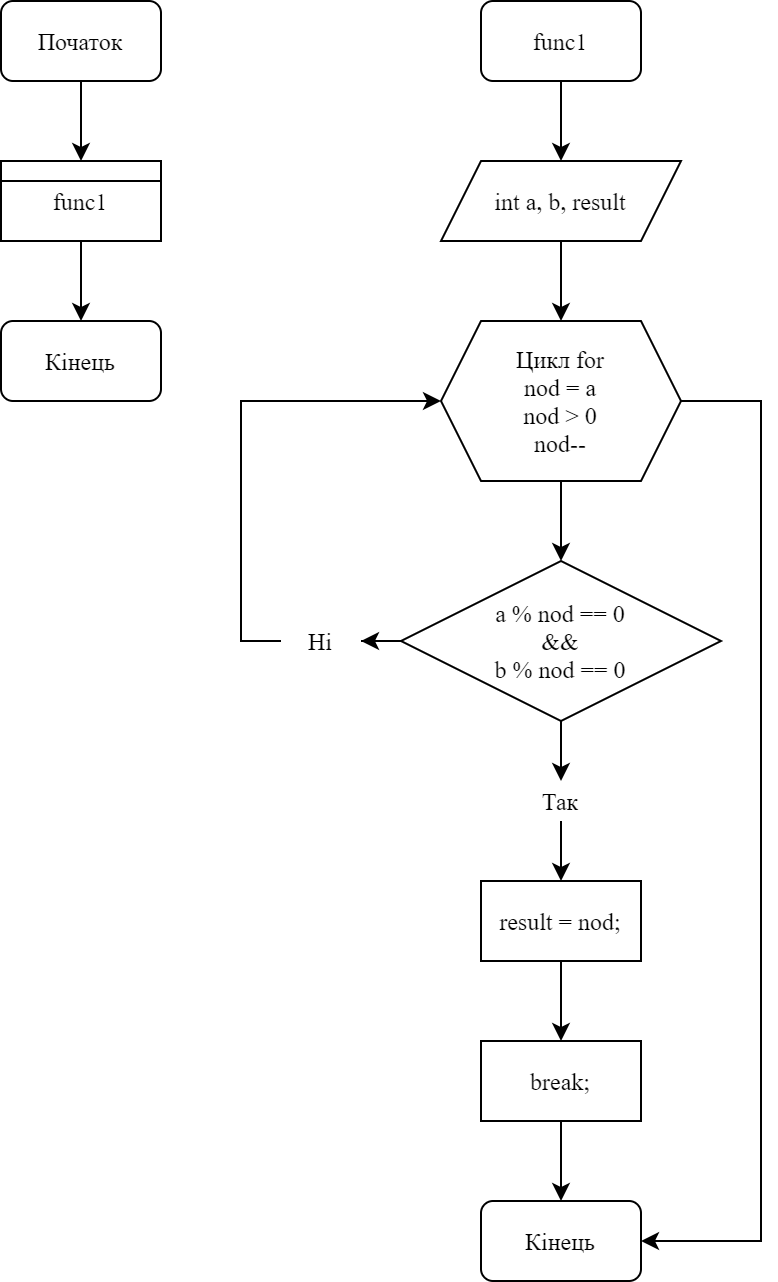

The diagram above was exported from draw.io. Its source (the exported page's mxGraphModel, read from the mxfile embedded in the PNG):
<mxGraphModel dx="1349" dy="698" grid="1" gridSize="10" guides="1" tooltips="1" connect="1" arrows="1" fold="1" page="1" pageScale="1" pageWidth="827" pageHeight="1169" math="0" shadow="0">
  <root>
    <mxCell id="0" />
    <mxCell id="1" parent="0" />
    <mxCell id="sInMKH7v0bEjQOMVWJo_-28" style="edgeStyle=orthogonalEdgeStyle;rounded=0;orthogonalLoop=1;jettySize=auto;html=1;entryX=0.5;entryY=0;entryDx=0;entryDy=0;" parent="1" source="sInMKH7v0bEjQOMVWJo_-1" edge="1">
      <mxGeometry relative="1" as="geometry">
        <mxPoint x="200" y="120" as="targetPoint" />
      </mxGeometry>
    </mxCell>
    <mxCell id="sInMKH7v0bEjQOMVWJo_-1" value="&lt;font face=&quot;Times New Roman&quot;&gt;Початок&lt;/font&gt;" style="rounded=1;whiteSpace=wrap;html=1;" parent="1" vertex="1">
      <mxGeometry x="160" y="40" width="80" height="40" as="geometry" />
    </mxCell>
    <mxCell id="sInMKH7v0bEjQOMVWJo_-4" style="edgeStyle=orthogonalEdgeStyle;rounded=0;orthogonalLoop=1;jettySize=auto;html=1;" parent="1" target="sInMKH7v0bEjQOMVWJo_-5" edge="1">
      <mxGeometry relative="1" as="geometry">
        <mxPoint x="80" y="200" as="targetPoint" />
        <mxPoint x="200" y="160" as="sourcePoint" />
      </mxGeometry>
    </mxCell>
    <mxCell id="sInMKH7v0bEjQOMVWJo_-5" value="&lt;font face=&quot;Times New Roman&quot;&gt;Кінець&lt;/font&gt;" style="rounded=1;whiteSpace=wrap;html=1;" parent="1" vertex="1">
      <mxGeometry x="160" y="200" width="80" height="40" as="geometry" />
    </mxCell>
    <mxCell id="sInMKH7v0bEjQOMVWJo_-7" style="edgeStyle=orthogonalEdgeStyle;rounded=0;orthogonalLoop=1;jettySize=auto;html=1;" parent="1" source="sInMKH7v0bEjQOMVWJo_-6" target="sInMKH7v0bEjQOMVWJo_-8" edge="1">
      <mxGeometry relative="1" as="geometry">
        <mxPoint x="440" y="120" as="targetPoint" />
      </mxGeometry>
    </mxCell>
    <mxCell id="sInMKH7v0bEjQOMVWJo_-6" value="&lt;font face=&quot;Times New Roman&quot;&gt;func1&lt;/font&gt;" style="rounded=1;whiteSpace=wrap;html=1;" parent="1" vertex="1">
      <mxGeometry x="400" y="40" width="80" height="40" as="geometry" />
    </mxCell>
    <mxCell id="sInMKH7v0bEjQOMVWJo_-9" style="edgeStyle=orthogonalEdgeStyle;rounded=0;orthogonalLoop=1;jettySize=auto;html=1;" parent="1" source="sInMKH7v0bEjQOMVWJo_-8" edge="1">
      <mxGeometry relative="1" as="geometry">
        <mxPoint x="440" y="200" as="targetPoint" />
      </mxGeometry>
    </mxCell>
    <mxCell id="sInMKH7v0bEjQOMVWJo_-8" value="&lt;font face=&quot;Times New Roman&quot;&gt;int a, b, result&lt;/font&gt;" style="shape=parallelogram;perimeter=parallelogramPerimeter;whiteSpace=wrap;html=1;fixedSize=1;" parent="1" vertex="1">
      <mxGeometry x="380" y="120" width="120" height="40" as="geometry" />
    </mxCell>
    <mxCell id="sInMKH7v0bEjQOMVWJo_-11" style="edgeStyle=orthogonalEdgeStyle;rounded=0;orthogonalLoop=1;jettySize=auto;html=1;" parent="1" source="sInMKH7v0bEjQOMVWJo_-10" target="sInMKH7v0bEjQOMVWJo_-12" edge="1">
      <mxGeometry relative="1" as="geometry">
        <mxPoint x="440" y="320.0000000000001" as="targetPoint" />
      </mxGeometry>
    </mxCell>
    <mxCell id="sInMKH7v0bEjQOMVWJo_-25" style="edgeStyle=orthogonalEdgeStyle;rounded=0;orthogonalLoop=1;jettySize=auto;html=1;entryX=1;entryY=0.5;entryDx=0;entryDy=0;" parent="1" source="sInMKH7v0bEjQOMVWJo_-10" target="sInMKH7v0bEjQOMVWJo_-24" edge="1">
      <mxGeometry relative="1" as="geometry">
        <Array as="points">
          <mxPoint x="540" y="240" />
          <mxPoint x="540" y="660" />
        </Array>
      </mxGeometry>
    </mxCell>
    <mxCell id="sInMKH7v0bEjQOMVWJo_-10" value="&lt;font face=&quot;Times New Roman&quot;&gt;Цикл for&lt;br&gt;nod = a&lt;br&gt;nod &amp;gt; 0&lt;br&gt;nod--&lt;br&gt;&lt;/font&gt;" style="shape=hexagon;perimeter=hexagonPerimeter2;whiteSpace=wrap;html=1;fixedSize=1;" parent="1" vertex="1">
      <mxGeometry x="380" y="200" width="120" height="80" as="geometry" />
    </mxCell>
    <mxCell id="sInMKH7v0bEjQOMVWJo_-14" style="edgeStyle=orthogonalEdgeStyle;rounded=0;orthogonalLoop=1;jettySize=auto;html=1;entryX=1;entryY=0.5;entryDx=0;entryDy=0;" parent="1" source="sInMKH7v0bEjQOMVWJo_-12" target="sInMKH7v0bEjQOMVWJo_-13" edge="1">
      <mxGeometry relative="1" as="geometry" />
    </mxCell>
    <mxCell id="sInMKH7v0bEjQOMVWJo_-16" style="edgeStyle=orthogonalEdgeStyle;rounded=0;orthogonalLoop=1;jettySize=auto;html=1;" parent="1" source="sInMKH7v0bEjQOMVWJo_-12" target="sInMKH7v0bEjQOMVWJo_-17" edge="1">
      <mxGeometry relative="1" as="geometry">
        <mxPoint x="440" y="440" as="targetPoint" />
      </mxGeometry>
    </mxCell>
    <mxCell id="sInMKH7v0bEjQOMVWJo_-12" value="&lt;font face=&quot;Times New Roman&quot;&gt;a % nod == 0&lt;br&gt;&amp;amp;&amp;amp;&lt;br&gt;b % nod == 0&lt;/font&gt;" style="rhombus;whiteSpace=wrap;html=1;" parent="1" vertex="1">
      <mxGeometry x="360" y="320" width="160" height="80" as="geometry" />
    </mxCell>
    <mxCell id="sInMKH7v0bEjQOMVWJo_-15" style="edgeStyle=orthogonalEdgeStyle;rounded=0;orthogonalLoop=1;jettySize=auto;html=1;entryX=0;entryY=0.5;entryDx=0;entryDy=0;" parent="1" source="sInMKH7v0bEjQOMVWJo_-13" target="sInMKH7v0bEjQOMVWJo_-10" edge="1">
      <mxGeometry relative="1" as="geometry">
        <Array as="points">
          <mxPoint x="280" y="360" />
          <mxPoint x="280" y="240" />
        </Array>
      </mxGeometry>
    </mxCell>
    <mxCell id="sInMKH7v0bEjQOMVWJo_-13" value="&lt;font face=&quot;Times New Roman&quot;&gt;Ні&lt;/font&gt;" style="text;html=1;strokeColor=none;fillColor=none;align=center;verticalAlign=middle;whiteSpace=wrap;rounded=0;" parent="1" vertex="1">
      <mxGeometry x="300" y="350" width="40" height="20" as="geometry" />
    </mxCell>
    <mxCell id="sInMKH7v0bEjQOMVWJo_-18" style="edgeStyle=orthogonalEdgeStyle;rounded=0;orthogonalLoop=1;jettySize=auto;html=1;" parent="1" source="sInMKH7v0bEjQOMVWJo_-17" target="sInMKH7v0bEjQOMVWJo_-19" edge="1">
      <mxGeometry relative="1" as="geometry">
        <mxPoint x="440" y="480" as="targetPoint" />
      </mxGeometry>
    </mxCell>
    <mxCell id="sInMKH7v0bEjQOMVWJo_-17" value="&lt;font face=&quot;Times New Roman&quot;&gt;Так&lt;/font&gt;" style="text;html=1;strokeColor=none;fillColor=none;align=center;verticalAlign=middle;whiteSpace=wrap;rounded=0;" parent="1" vertex="1">
      <mxGeometry x="420" y="430" width="40" height="20" as="geometry" />
    </mxCell>
    <mxCell id="sInMKH7v0bEjQOMVWJo_-21" style="edgeStyle=orthogonalEdgeStyle;rounded=0;orthogonalLoop=1;jettySize=auto;html=1;" parent="1" source="sInMKH7v0bEjQOMVWJo_-19" target="sInMKH7v0bEjQOMVWJo_-22" edge="1">
      <mxGeometry relative="1" as="geometry">
        <mxPoint x="440" y="560" as="targetPoint" />
      </mxGeometry>
    </mxCell>
    <mxCell id="sInMKH7v0bEjQOMVWJo_-19" value="&lt;font face=&quot;Times New Roman&quot;&gt;result = nod;&lt;/font&gt;" style="rounded=0;whiteSpace=wrap;html=1;" parent="1" vertex="1">
      <mxGeometry x="400" y="480" width="80" height="40" as="geometry" />
    </mxCell>
    <mxCell id="sInMKH7v0bEjQOMVWJo_-23" style="edgeStyle=orthogonalEdgeStyle;rounded=0;orthogonalLoop=1;jettySize=auto;html=1;" parent="1" source="sInMKH7v0bEjQOMVWJo_-22" target="sInMKH7v0bEjQOMVWJo_-24" edge="1">
      <mxGeometry relative="1" as="geometry">
        <mxPoint x="440" y="640" as="targetPoint" />
      </mxGeometry>
    </mxCell>
    <mxCell id="sInMKH7v0bEjQOMVWJo_-22" value="&lt;font face=&quot;Times New Roman&quot;&gt;break;&lt;/font&gt;" style="rounded=0;whiteSpace=wrap;html=1;" parent="1" vertex="1">
      <mxGeometry x="400" y="560" width="80" height="40" as="geometry" />
    </mxCell>
    <mxCell id="sInMKH7v0bEjQOMVWJo_-24" value="&lt;font face=&quot;Times New Roman&quot;&gt;Кінець&lt;/font&gt;" style="rounded=1;whiteSpace=wrap;html=1;" parent="1" vertex="1">
      <mxGeometry x="400" y="640" width="80" height="40" as="geometry" />
    </mxCell>
    <mxCell id="dCVbN8cBtvRazZ1OXwKS-3" value="&lt;font face=&quot;Times New Roman&quot;&gt;func1&lt;/font&gt;" style="rounded=0;whiteSpace=wrap;html=1;fillColor=#FFFFFF;" vertex="1" parent="1">
      <mxGeometry x="160" y="120" width="80" height="40" as="geometry" />
    </mxCell>
    <mxCell id="dCVbN8cBtvRazZ1OXwKS-7" value="" style="endArrow=none;html=1;exitX=0;exitY=0.25;exitDx=0;exitDy=0;" edge="1" parent="1" source="dCVbN8cBtvRazZ1OXwKS-3">
      <mxGeometry width="50" height="50" relative="1" as="geometry">
        <mxPoint x="190" y="130" as="sourcePoint" />
        <mxPoint x="240" y="130" as="targetPoint" />
      </mxGeometry>
    </mxCell>
  </root>
</mxGraphModel>